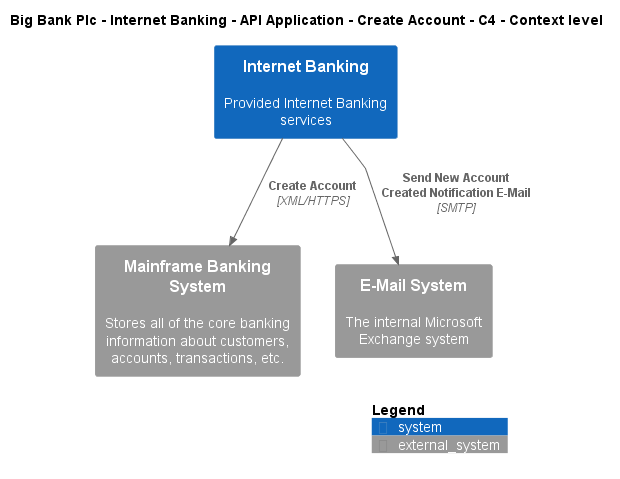

The diagram above was rendered by PlantUML. Its source (embedded in the PNG):
@startuml
!include ..\..\..\..\..\..\..\.c4s\C4_Context.puml

AddElementTag("c4interflow:lifecycle:new", $bgColor=green, $fontColor=#ffffff, $borderColor=green, $shadowing="False")
AddElementTag("c4interflow:lifecycle:changed", $bgColor=orange, $fontColor=#ffffff, $borderColor=orange, $shadowing="False")
AddElementTag("c4interflow:lifecycle:removed", $bgColor=red, $fontColor=#ffffff, $borderColor=red, $shadowing="False")

AddRelTag("c4interflow:lifecycle:new", $textColor=green, $lineColor=green)
AddRelTag("c4interflow:lifecycle:changed", $textColor=orange, $lineColor=orange)
AddRelTag("c4interflow:lifecycle:removed", $textColor=red, $lineColor=red)

SHOW_PERSON_PORTRAIT()
LAYOUT_TOP_DOWN()

skinparam linetype polyline

title Big Bank Plc - Internet Banking - API Application - Create Account - C4 - Context level

System(BigBankPlc.SoftwareSystems.InternetBanking, "Internet Banking", "Provided Internet Banking services")
System_Ext(BigBankPlc.SoftwareSystems.MainframeBankingSystem, "Mainframe Banking System", "Stores all of the core banking information about customers, accounts, transactions, etc.")
System_Ext(BigBankPlc.SoftwareSystems.EMailSystem, "E-Mail System", "The internal Microsoft Exchange system")

Rel(BigBankPlc.SoftwareSystems.InternetBanking, BigBankPlc.SoftwareSystems.MainframeBankingSystem, "Create Account", "XML/HTTPS", $tags="protocol:xml/https")
Rel(BigBankPlc.SoftwareSystems.InternetBanking, BigBankPlc.SoftwareSystems.EMailSystem, "Send New Account Created Notification E-Mail", "SMTP", $tags="protocol:smtp")


SHOW_LEGEND()
@enduml